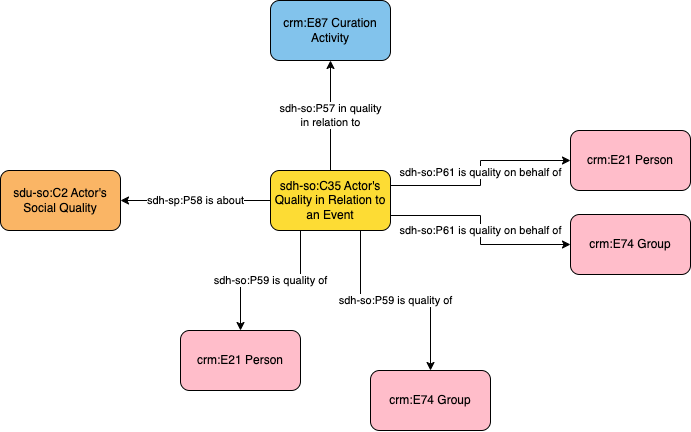

The diagram above was exported from draw.io. Its source (the exported page's mxGraphModel, read from the mxfile embedded in the PNG):
<mxGraphModel dx="1740" dy="900" grid="1" gridSize="10" guides="1" tooltips="1" connect="1" arrows="1" fold="1" page="1" pageScale="1" pageWidth="1169" pageHeight="827" math="0" shadow="0">
  <root>
    <mxCell id="0" />
    <mxCell id="1" parent="0" />
    <mxCell id="6yHfJnJmSkuvBmvplJyV-1" value="sdh-so:P57 in quality&lt;br&gt;in relation to" style="edgeStyle=orthogonalEdgeStyle;rounded=0;orthogonalLoop=1;jettySize=auto;html=1;exitX=0.5;exitY=0;exitDx=0;exitDy=0;" edge="1" parent="1" source="6yHfJnJmSkuvBmvplJyV-5" target="6yHfJnJmSkuvBmvplJyV-13">
      <mxGeometry relative="1" as="geometry">
        <mxPoint x="610" y="250" as="targetPoint" />
      </mxGeometry>
    </mxCell>
    <mxCell id="6yHfJnJmSkuvBmvplJyV-2" value="sdh-so:P61 is quality on behalf of" style="edgeStyle=orthogonalEdgeStyle;rounded=0;orthogonalLoop=1;jettySize=auto;html=1;exitX=1;exitY=0.25;exitDx=0;exitDy=0;" edge="1" parent="1" source="6yHfJnJmSkuvBmvplJyV-5" target="6yHfJnJmSkuvBmvplJyV-10">
      <mxGeometry relative="1" as="geometry" />
    </mxCell>
    <mxCell id="6yHfJnJmSkuvBmvplJyV-3" value="sdh-so:P61 is quality on behalf of" style="edgeStyle=orthogonalEdgeStyle;rounded=0;orthogonalLoop=1;jettySize=auto;html=1;exitX=1;exitY=0.75;exitDx=0;exitDy=0;" edge="1" parent="1" source="6yHfJnJmSkuvBmvplJyV-5" target="6yHfJnJmSkuvBmvplJyV-11">
      <mxGeometry relative="1" as="geometry" />
    </mxCell>
    <mxCell id="6yHfJnJmSkuvBmvplJyV-4" value="sdh-sp:P58 is about" style="edgeStyle=orthogonalEdgeStyle;rounded=0;orthogonalLoop=1;jettySize=auto;html=1;" edge="1" parent="1" source="6yHfJnJmSkuvBmvplJyV-5" target="6yHfJnJmSkuvBmvplJyV-12">
      <mxGeometry relative="1" as="geometry" />
    </mxCell>
    <mxCell id="6yHfJnJmSkuvBmvplJyV-5" value="sdh-so:C35 Actor's Quality in Relation to an Event" style="rounded=1;whiteSpace=wrap;html=1;fillColor=#fddc34" vertex="1" parent="1">
      <mxGeometry x="510" y="380" width="120" height="60" as="geometry" />
    </mxCell>
    <mxCell id="6yHfJnJmSkuvBmvplJyV-6" value="sdh-so:P59 is quality of" style="edgeStyle=orthogonalEdgeStyle;rounded=0;orthogonalLoop=1;jettySize=auto;html=1;exitX=0.25;exitY=1;exitDx=0;exitDy=0;" edge="1" parent="1" source="6yHfJnJmSkuvBmvplJyV-5" target="6yHfJnJmSkuvBmvplJyV-8">
      <mxGeometry relative="1" as="geometry">
        <mxPoint x="550" y="450" as="sourcePoint" />
      </mxGeometry>
    </mxCell>
    <mxCell id="6yHfJnJmSkuvBmvplJyV-7" value="sdh-so:P59 is quality of" style="edgeStyle=orthogonalEdgeStyle;rounded=0;orthogonalLoop=1;jettySize=auto;html=1;exitX=0.75;exitY=1;exitDx=0;exitDy=0;" edge="1" parent="1" source="6yHfJnJmSkuvBmvplJyV-5" target="6yHfJnJmSkuvBmvplJyV-9">
      <mxGeometry relative="1" as="geometry">
        <mxPoint x="610" y="450" as="sourcePoint" />
        <mxPoint as="offset" />
      </mxGeometry>
    </mxCell>
    <mxCell id="6yHfJnJmSkuvBmvplJyV-8" value="crm:E21 Person" style="rounded=1;whiteSpace=wrap;html=1;fillColor=#ffbdca" vertex="1" parent="1">
      <mxGeometry x="420" y="540" width="120" height="60" as="geometry" />
    </mxCell>
    <mxCell id="6yHfJnJmSkuvBmvplJyV-9" value="crm:E74 Group" style="rounded=1;whiteSpace=wrap;html=1;fillColor=#ffbdca" vertex="1" parent="1">
      <mxGeometry x="610" y="580" width="120" height="60" as="geometry" />
    </mxCell>
    <mxCell id="6yHfJnJmSkuvBmvplJyV-10" value="crm:E21 Person" style="rounded=1;whiteSpace=wrap;html=1;fillColor=#ffbdca" vertex="1" parent="1">
      <mxGeometry x="810" y="340" width="120" height="60" as="geometry" />
    </mxCell>
    <mxCell id="6yHfJnJmSkuvBmvplJyV-11" value="crm:E74 Group" style="rounded=1;whiteSpace=wrap;html=1;fillColor=#ffbdca" vertex="1" parent="1">
      <mxGeometry x="810" y="424" width="120" height="60" as="geometry" />
    </mxCell>
    <mxCell id="6yHfJnJmSkuvBmvplJyV-12" value="sdu-so:C2 Actor's Social Quality" style="rounded=1;whiteSpace=wrap;html=1;fillColor=#fab565" vertex="1" parent="1">
      <mxGeometry x="240" y="380" width="120" height="60" as="geometry" />
    </mxCell>
    <mxCell id="6yHfJnJmSkuvBmvplJyV-13" value="crm:E87 Curation Activity" style="rounded=1;whiteSpace=wrap;html=1;fillColor=#82c3ec" vertex="1" parent="1">
      <mxGeometry x="510" y="210" width="120" height="60" as="geometry" />
    </mxCell>
  </root>
</mxGraphModel>